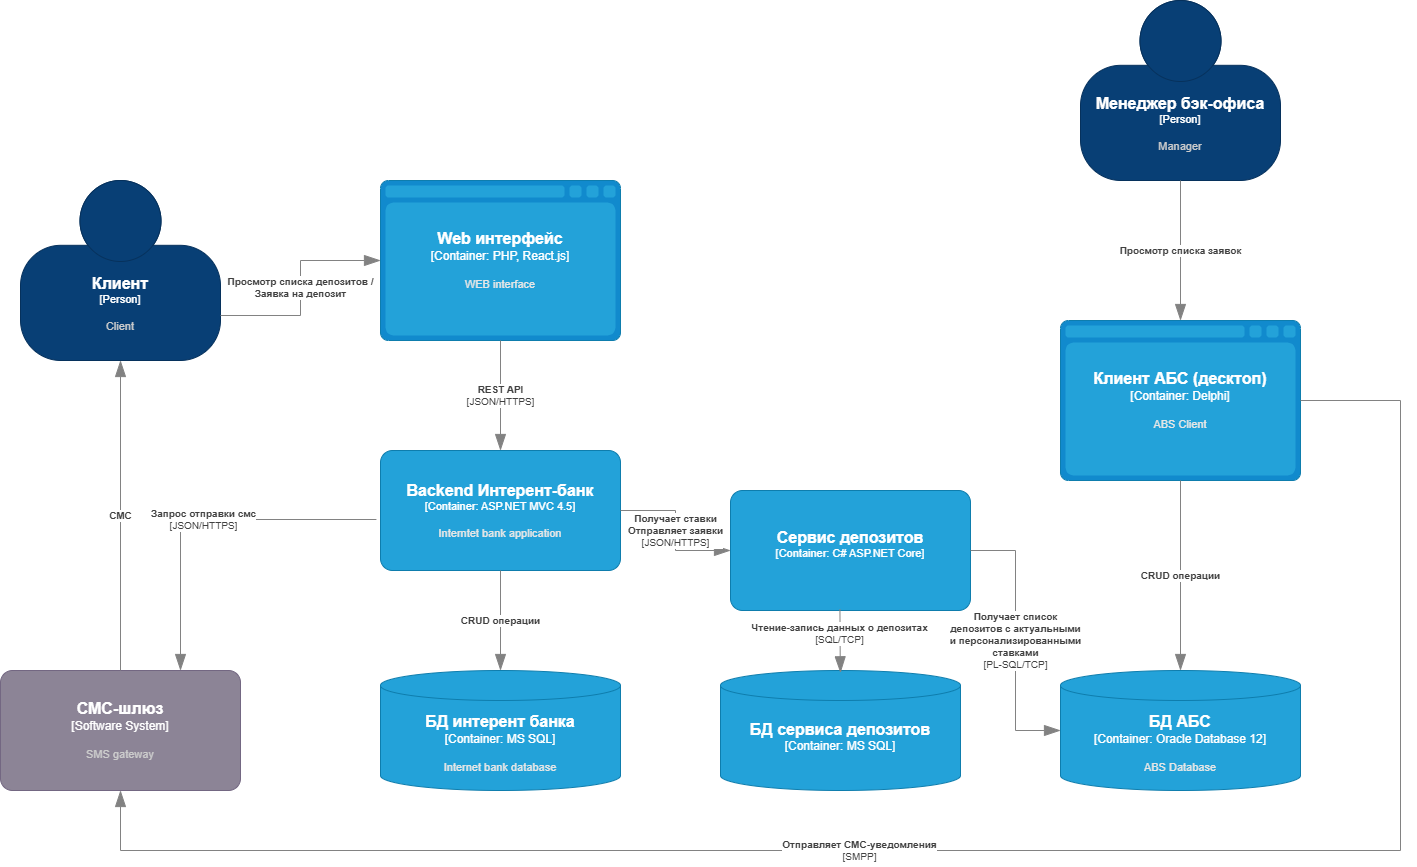

The diagram above was exported from draw.io. Its source (the exported page's mxGraphModel, read from the mxfile embedded in the PNG):
<mxGraphModel dx="2492" dy="2018" grid="1" gridSize="10" guides="1" tooltips="1" connect="1" arrows="1" fold="1" page="1" pageScale="1" pageWidth="827" pageHeight="1169" math="0" shadow="0">
  <root>
    <mxCell id="0" />
    <mxCell id="1" parent="0" />
    <object placeholders="1" c4Name="Клиент" c4Type="Person" c4Description="Client" label="&lt;font style=&quot;font-size: 16px&quot;&gt;&lt;b&gt;%c4Name%&lt;/b&gt;&lt;/font&gt;&lt;div&gt;[%c4Type%]&lt;/div&gt;&lt;br&gt;&lt;div&gt;&lt;font style=&quot;font-size: 11px&quot;&gt;&lt;font color=&quot;#cccccc&quot;&gt;%c4Description%&lt;/font&gt;&lt;/div&gt;" id="sZ7PwMeGSnANZIz2PrDy-1">
      <mxCell style="html=1;fontSize=11;dashed=0;whiteSpace=wrap;fillColor=#083F75;strokeColor=#06315C;fontColor=#ffffff;shape=mxgraph.c4.person2;align=center;metaEdit=1;points=[[0.5,0,0],[1,0.5,0],[1,0.75,0],[0.75,1,0],[0.5,1,0],[0.25,1,0],[0,0.75,0],[0,0.5,0]];resizable=0;" parent="1" vertex="1">
        <mxGeometry width="200" height="180" as="geometry" />
      </mxCell>
    </object>
    <object placeholders="1" c4Name="Web интерфейc" c4Type="Container" c4Technology="PHP, React.js" c4Description="WEB interface" label="&lt;font style=&quot;font-size: 16px&quot;&gt;&lt;b&gt;%c4Name%&lt;/b&gt;&lt;/font&gt;&lt;div&gt;[%c4Type%:&amp;nbsp;%c4Technology%]&lt;/div&gt;&lt;br&gt;&lt;div&gt;&lt;font style=&quot;font-size: 11px&quot;&gt;&lt;font color=&quot;#E6E6E6&quot;&gt;%c4Description%&lt;/font&gt;&lt;/div&gt;" id="sZ7PwMeGSnANZIz2PrDy-4">
      <mxCell style="shape=mxgraph.c4.webBrowserContainer2;whiteSpace=wrap;html=1;boundedLbl=1;rounded=0;labelBackgroundColor=none;strokeColor=#118ACD;fillColor=#23A2D9;strokeColor=#118ACD;strokeColor2=#0E7DAD;fontSize=12;fontColor=#ffffff;align=center;metaEdit=1;points=[[0.5,0,0],[1,0.25,0],[1,0.5,0],[1,0.75,0],[0.5,1,0],[0,0.75,0],[0,0.5,0],[0,0.25,0]];resizable=0;" parent="1" vertex="1">
        <mxGeometry x="360" width="240" height="160" as="geometry" />
      </mxCell>
    </object>
    <object placeholders="1" c4Name="Backend Интерент-банк" c4Type="Container" c4Technology="ASP.NET MVC 4.5" c4Description="Interntet bank application" label="&lt;font style=&quot;font-size: 16px&quot;&gt;&lt;b&gt;%c4Name%&lt;/b&gt;&lt;/font&gt;&lt;div&gt;[%c4Type%: %c4Technology%]&lt;/div&gt;&lt;br&gt;&lt;div&gt;&lt;font style=&quot;font-size: 11px&quot;&gt;&lt;font color=&quot;#E6E6E6&quot;&gt;%c4Description%&lt;/font&gt;&lt;/div&gt;" id="sZ7PwMeGSnANZIz2PrDy-5">
      <mxCell style="rounded=1;whiteSpace=wrap;html=1;fontSize=11;labelBackgroundColor=none;fillColor=#23A2D9;fontColor=#ffffff;align=center;arcSize=10;strokeColor=#0E7DAD;metaEdit=1;resizable=0;points=[[0.25,0,0],[0.5,0,0],[0.75,0,0],[1,0.25,0],[1,0.5,0],[1,0.75,0],[0.75,1,0],[0.5,1,0],[0.25,1,0],[0,0.75,0],[0,0.5,0],[0,0.25,0]];" parent="1" vertex="1">
        <mxGeometry x="360" y="270" width="240" height="120" as="geometry" />
      </mxCell>
    </object>
    <object placeholders="1" c4Name="БД интерент банка" c4Type="Container" c4Technology="MS SQL" c4Description="Internet bank database" label="&lt;font style=&quot;font-size: 16px&quot;&gt;&lt;b&gt;%c4Name%&lt;/b&gt;&lt;/font&gt;&lt;div&gt;[%c4Type%:&amp;nbsp;%c4Technology%]&lt;/div&gt;&lt;br&gt;&lt;div&gt;&lt;font style=&quot;font-size: 11px&quot;&gt;&lt;font color=&quot;#E6E6E6&quot;&gt;%c4Description%&lt;/font&gt;&lt;/div&gt;" id="sZ7PwMeGSnANZIz2PrDy-6">
      <mxCell style="shape=cylinder3;size=15;whiteSpace=wrap;html=1;boundedLbl=1;rounded=0;labelBackgroundColor=none;fillColor=#23A2D9;fontSize=12;fontColor=#ffffff;align=center;strokeColor=#0E7DAD;metaEdit=1;points=[[0.5,0,0],[1,0.25,0],[1,0.5,0],[1,0.75,0],[0.5,1,0],[0,0.75,0],[0,0.5,0],[0,0.25,0]];resizable=0;" parent="1" vertex="1">
        <mxGeometry x="360" y="490" width="240" height="120" as="geometry" />
      </mxCell>
    </object>
    <object placeholders="1" c4Name="БД АБС" c4Type="Container" c4Technology="Oracle Database 12" c4Description="ABS Database" label="&lt;font style=&quot;font-size: 16px&quot;&gt;&lt;b&gt;%c4Name%&lt;/b&gt;&lt;/font&gt;&lt;div&gt;[%c4Type%:&amp;nbsp;%c4Technology%]&lt;/div&gt;&lt;br&gt;&lt;div&gt;&lt;font style=&quot;font-size: 11px&quot;&gt;&lt;font color=&quot;#E6E6E6&quot;&gt;%c4Description%&lt;/font&gt;&lt;/div&gt;" id="sZ7PwMeGSnANZIz2PrDy-7">
      <mxCell style="shape=cylinder3;size=15;whiteSpace=wrap;html=1;boundedLbl=1;rounded=0;labelBackgroundColor=none;fillColor=#23A2D9;fontSize=12;fontColor=#ffffff;align=center;strokeColor=#0E7DAD;metaEdit=1;points=[[0.5,0,0],[1,0.25,0],[1,0.5,0],[1,0.75,0],[0.5,1,0],[0,0.75,0],[0,0.5,0],[0,0.25,0]];resizable=0;" parent="1" vertex="1">
        <mxGeometry x="1040" y="490" width="240" height="120" as="geometry" />
      </mxCell>
    </object>
    <object placeholders="1" c4Name="Клиент АБС (десктоп)" c4Type="Container" c4Technology="Delphi" c4Description="ABS Client" label="&lt;font style=&quot;font-size: 16px&quot;&gt;&lt;b&gt;%c4Name%&lt;/b&gt;&lt;/font&gt;&lt;div&gt;[%c4Type%:&amp;nbsp;%c4Technology%]&lt;/div&gt;&lt;br&gt;&lt;div&gt;&lt;font style=&quot;font-size: 11px&quot;&gt;&lt;font color=&quot;#E6E6E6&quot;&gt;%c4Description%&lt;/font&gt;&lt;/div&gt;" id="sZ7PwMeGSnANZIz2PrDy-8">
      <mxCell style="shape=mxgraph.c4.webBrowserContainer2;whiteSpace=wrap;html=1;boundedLbl=1;rounded=0;labelBackgroundColor=none;strokeColor=#118ACD;fillColor=#23A2D9;strokeColor=#118ACD;strokeColor2=#0E7DAD;fontSize=12;fontColor=#ffffff;align=center;metaEdit=1;points=[[0.5,0,0],[1,0.25,0],[1,0.5,0],[1,0.75,0],[0.5,1,0],[0,0.75,0],[0,0.5,0],[0,0.25,0]];resizable=0;" parent="1" vertex="1">
        <mxGeometry x="1040" y="140" width="240" height="160" as="geometry" />
      </mxCell>
    </object>
    <object placeholders="1" c4Name="Менеджер бэк-офиса" c4Type="Person" c4Description="Manager" label="&lt;font style=&quot;font-size: 16px&quot;&gt;&lt;b&gt;%c4Name%&lt;/b&gt;&lt;/font&gt;&lt;div&gt;[%c4Type%]&lt;/div&gt;&lt;br&gt;&lt;div&gt;&lt;font style=&quot;font-size: 11px&quot;&gt;&lt;font color=&quot;#cccccc&quot;&gt;%c4Description%&lt;/font&gt;&lt;/div&gt;" id="sZ7PwMeGSnANZIz2PrDy-9">
      <mxCell style="html=1;fontSize=11;dashed=0;whiteSpace=wrap;fillColor=#083F75;strokeColor=#06315C;fontColor=#ffffff;shape=mxgraph.c4.person2;align=center;metaEdit=1;points=[[0.5,0,0],[1,0.5,0],[1,0.75,0],[0.75,1,0],[0.5,1,0],[0.25,1,0],[0,0.75,0],[0,0.5,0]];resizable=0;" parent="1" vertex="1">
        <mxGeometry x="1060" y="-180" width="200" height="180" as="geometry" />
      </mxCell>
    </object>
    <object placeholders="1" c4Name="СМС-шлюз" c4Type="Software System" c4Description="SMS gateway" label="&lt;font style=&quot;font-size: 16px&quot;&gt;&lt;b&gt;%c4Name%&lt;/b&gt;&lt;/font&gt;&lt;div&gt;[%c4Type%]&lt;/div&gt;&lt;br&gt;&lt;div&gt;&lt;font style=&quot;font-size: 11px&quot;&gt;&lt;font color=&quot;#cccccc&quot;&gt;%c4Description%&lt;/font&gt;&lt;/div&gt;" id="sZ7PwMeGSnANZIz2PrDy-11">
      <mxCell style="rounded=1;whiteSpace=wrap;html=1;labelBackgroundColor=none;fillColor=#8C8496;fontColor=#ffffff;align=center;arcSize=10;strokeColor=#736782;metaEdit=1;resizable=0;points=[[0.25,0,0],[0.5,0,0],[0.75,0,0],[1,0.25,0],[1,0.5,0],[1,0.75,0],[0.75,1,0],[0.5,1,0],[0.25,1,0],[0,0.75,0],[0,0.5,0],[0,0.25,0]];" parent="1" vertex="1">
        <mxGeometry x="-20" y="490" width="240" height="120" as="geometry" />
      </mxCell>
    </object>
    <object placeholders="1" c4Type="Relationship" c4Description="СМС" label="&lt;div style=&quot;text-align: left&quot;&gt;&lt;div style=&quot;text-align: center&quot;&gt;&lt;b&gt;%c4Description%&lt;/b&gt;&lt;/div&gt;" id="sZ7PwMeGSnANZIz2PrDy-12">
      <mxCell style="endArrow=blockThin;html=1;fontSize=10;fontColor=#404040;strokeWidth=1;endFill=1;strokeColor=#828282;elbow=vertical;metaEdit=1;endSize=14;startSize=14;jumpStyle=arc;jumpSize=16;rounded=0;edgeStyle=orthogonalEdgeStyle;exitX=0.5;exitY=0;exitDx=0;exitDy=0;exitPerimeter=0;entryX=0.5;entryY=1;entryDx=0;entryDy=0;entryPerimeter=0;" parent="1" source="sZ7PwMeGSnANZIz2PrDy-11" target="sZ7PwMeGSnANZIz2PrDy-1" edge="1">
        <mxGeometry width="240" relative="1" as="geometry">
          <mxPoint x="250" y="350" as="sourcePoint" />
          <mxPoint x="490" y="350" as="targetPoint" />
        </mxGeometry>
      </mxCell>
    </object>
    <object placeholders="1" c4Type="Relationship" c4Technology="JSON/HTTPS" c4Description="Запрос отправки смс" label="&lt;div style=&quot;text-align: left&quot;&gt;&lt;div style=&quot;text-align: center&quot;&gt;&lt;b&gt;%c4Description%&lt;/b&gt;&lt;/div&gt;&lt;div style=&quot;text-align: center&quot;&gt;[%c4Technology%]&lt;/div&gt;&lt;/div&gt;" id="sZ7PwMeGSnANZIz2PrDy-13">
      <mxCell style="endArrow=blockThin;html=1;fontSize=10;fontColor=#404040;strokeWidth=1;endFill=1;strokeColor=#828282;elbow=vertical;metaEdit=1;endSize=14;startSize=14;jumpStyle=arc;jumpSize=16;rounded=0;edgeStyle=orthogonalEdgeStyle;entryX=0.75;entryY=0;entryDx=0;entryDy=0;entryPerimeter=0;exitX=-0.017;exitY=0.575;exitDx=0;exitDy=0;exitPerimeter=0;" parent="1" source="sZ7PwMeGSnANZIz2PrDy-5" target="sZ7PwMeGSnANZIz2PrDy-11" edge="1">
        <mxGeometry width="240" relative="1" as="geometry">
          <mxPoint x="250" y="350" as="sourcePoint" />
          <mxPoint x="490" y="350" as="targetPoint" />
        </mxGeometry>
      </mxCell>
    </object>
    <object placeholders="1" c4Type="Relationship" c4Description="Просмотр списка депозитов /&#10;Заявка на депозит" label="&lt;div style=&quot;text-align: left&quot;&gt;&lt;div style=&quot;text-align: center&quot;&gt;&lt;b&gt;%c4Description%&lt;/b&gt;&lt;/div&gt;" id="sZ7PwMeGSnANZIz2PrDy-14">
      <mxCell style="endArrow=blockThin;html=1;fontSize=10;fontColor=#404040;strokeWidth=1;endFill=1;strokeColor=#828282;elbow=vertical;metaEdit=1;endSize=14;startSize=14;jumpStyle=arc;jumpSize=16;rounded=0;edgeStyle=orthogonalEdgeStyle;exitX=1;exitY=0.75;exitDx=0;exitDy=0;exitPerimeter=0;entryX=0;entryY=0.5;entryDx=0;entryDy=0;entryPerimeter=0;" parent="1" source="sZ7PwMeGSnANZIz2PrDy-1" target="sZ7PwMeGSnANZIz2PrDy-4" edge="1">
        <mxGeometry width="240" relative="1" as="geometry">
          <mxPoint x="120" y="190" as="sourcePoint" />
          <mxPoint x="120" y="330" as="targetPoint" />
        </mxGeometry>
      </mxCell>
    </object>
    <object placeholders="1" c4Type="Relationship" c4Technology="JSON/HTTPS" c4Description="REST API" label="&lt;div style=&quot;text-align: left&quot;&gt;&lt;div style=&quot;text-align: center&quot;&gt;&lt;b&gt;%c4Description%&lt;/b&gt;&lt;/div&gt;&lt;div style=&quot;text-align: center&quot;&gt;[%c4Technology%]&lt;/div&gt;&lt;/div&gt;" id="sZ7PwMeGSnANZIz2PrDy-15">
      <mxCell style="endArrow=blockThin;html=1;fontSize=10;fontColor=#404040;strokeWidth=1;endFill=1;strokeColor=#828282;elbow=vertical;metaEdit=1;endSize=14;startSize=14;jumpStyle=arc;jumpSize=16;rounded=0;edgeStyle=orthogonalEdgeStyle;exitX=0.5;exitY=1;exitDx=0;exitDy=0;exitPerimeter=0;entryX=0.5;entryY=0;entryDx=0;entryDy=0;entryPerimeter=0;" parent="1" source="sZ7PwMeGSnANZIz2PrDy-4" target="sZ7PwMeGSnANZIz2PrDy-5" edge="1">
        <mxGeometry width="240" relative="1" as="geometry">
          <mxPoint x="240" y="390" as="sourcePoint" />
          <mxPoint x="540" y="260" as="targetPoint" />
        </mxGeometry>
      </mxCell>
    </object>
    <object placeholders="1" c4Type="Relationship" c4Description="CRUD операции" label="&lt;div style=&quot;text-align: left&quot;&gt;&lt;div style=&quot;text-align: center&quot;&gt;&lt;b&gt;%c4Description%&lt;/b&gt;&lt;/div&gt;" id="sZ7PwMeGSnANZIz2PrDy-16">
      <mxCell style="endArrow=blockThin;html=1;fontSize=10;fontColor=#404040;strokeWidth=1;endFill=1;strokeColor=#828282;elbow=vertical;metaEdit=1;endSize=14;startSize=14;jumpStyle=arc;jumpSize=16;rounded=0;edgeStyle=orthogonalEdgeStyle;exitX=0.5;exitY=1;exitDx=0;exitDy=0;exitPerimeter=0;entryX=0.5;entryY=0;entryDx=0;entryDy=0;entryPerimeter=0;" parent="1" source="sZ7PwMeGSnANZIz2PrDy-5" target="sZ7PwMeGSnANZIz2PrDy-6" edge="1">
        <mxGeometry width="240" relative="1" as="geometry">
          <mxPoint x="300" y="350" as="sourcePoint" />
          <mxPoint x="540" y="350" as="targetPoint" />
        </mxGeometry>
      </mxCell>
    </object>
    <object placeholders="1" c4Type="Relationship" c4Description="Просмотр списка заявок" label="&lt;div style=&quot;text-align: left&quot;&gt;&lt;div style=&quot;text-align: center&quot;&gt;&lt;b&gt;%c4Description%&lt;/b&gt;&lt;/div&gt;" id="sZ7PwMeGSnANZIz2PrDy-18">
      <mxCell style="endArrow=blockThin;html=1;fontSize=10;fontColor=#404040;strokeWidth=1;endFill=1;strokeColor=#828282;elbow=vertical;metaEdit=1;endSize=14;startSize=14;jumpStyle=arc;jumpSize=16;rounded=0;edgeStyle=orthogonalEdgeStyle;exitX=0.5;exitY=1;exitDx=0;exitDy=0;exitPerimeter=0;entryX=0.5;entryY=0;entryDx=0;entryDy=0;entryPerimeter=0;" parent="1" source="sZ7PwMeGSnANZIz2PrDy-9" target="sZ7PwMeGSnANZIz2PrDy-8" edge="1">
        <mxGeometry width="240" relative="1" as="geometry">
          <mxPoint x="823" y="190" as="sourcePoint" />
          <mxPoint x="823" y="330" as="targetPoint" />
        </mxGeometry>
      </mxCell>
    </object>
    <object placeholders="1" c4Type="Relationship" c4Description="CRUD операции" label="&lt;div style=&quot;text-align: left&quot;&gt;&lt;div style=&quot;text-align: center&quot;&gt;&lt;b&gt;%c4Description%&lt;/b&gt;&lt;/div&gt;" id="sZ7PwMeGSnANZIz2PrDy-19">
      <mxCell style="endArrow=blockThin;html=1;fontSize=10;fontColor=#404040;strokeWidth=1;endFill=1;strokeColor=#828282;elbow=vertical;metaEdit=1;endSize=14;startSize=14;jumpStyle=arc;jumpSize=16;rounded=0;edgeStyle=orthogonalEdgeStyle;exitX=0.5;exitY=1;exitDx=0;exitDy=0;exitPerimeter=0;entryX=0.5;entryY=0;entryDx=0;entryDy=0;entryPerimeter=0;" parent="1" source="sZ7PwMeGSnANZIz2PrDy-8" target="sZ7PwMeGSnANZIz2PrDy-7" edge="1">
        <mxGeometry width="240" relative="1" as="geometry">
          <mxPoint x="723" y="400" as="sourcePoint" />
          <mxPoint x="723" y="500" as="targetPoint" />
        </mxGeometry>
      </mxCell>
    </object>
    <object placeholders="1" c4Name="Сервис депозитов" c4Type="Container" c4Technology="C# ASP.NET Core" c4Description="" label="&lt;font style=&quot;font-size: 16px&quot;&gt;&lt;b&gt;%c4Name%&lt;/b&gt;&lt;/font&gt;&lt;div&gt;[%c4Type%: %c4Technology%]&lt;/div&gt;&lt;br&gt;&lt;div&gt;&lt;font style=&quot;font-size: 11px&quot;&gt;&lt;font color=&quot;#E6E6E6&quot;&gt;%c4Description%&lt;/font&gt;&lt;/div&gt;" id="VmKkHjipPFNiHrA9Dngf-4">
      <mxCell style="rounded=1;whiteSpace=wrap;html=1;fontSize=11;labelBackgroundColor=none;fillColor=#23A2D9;fontColor=#ffffff;align=center;arcSize=10;strokeColor=#0E7DAD;metaEdit=1;resizable=0;points=[[0.25,0,0],[0.5,0,0],[0.75,0,0],[1,0.25,0],[1,0.5,0],[1,0.75,0],[0.75,1,0],[0.5,1,0],[0.25,1,0],[0,0.75,0],[0,0.5,0],[0,0.25,0]];" parent="1" vertex="1">
        <mxGeometry x="710" y="310" width="240" height="120" as="geometry" />
      </mxCell>
    </object>
    <object placeholders="1" c4Type="Relationship" c4Technology="JSON/HTTPS" c4Description="Получает ставки&#10;Отправляет заявки" label="&lt;div style=&quot;text-align: left&quot;&gt;&lt;div style=&quot;text-align: center&quot;&gt;&lt;b&gt;%c4Description%&lt;/b&gt;&lt;/div&gt;&lt;div style=&quot;text-align: center&quot;&gt;[%c4Technology%]&lt;/div&gt;&lt;/div&gt;" id="VmKkHjipPFNiHrA9Dngf-5">
      <mxCell style="endArrow=blockThin;html=1;fontSize=10;fontColor=#404040;strokeWidth=1;endFill=1;strokeColor=#828282;elbow=vertical;metaEdit=1;endSize=14;startSize=14;jumpStyle=arc;jumpSize=16;rounded=0;edgeStyle=orthogonalEdgeStyle;entryX=0;entryY=0.5;entryDx=0;entryDy=0;entryPerimeter=0;exitX=1;exitY=0.5;exitDx=0;exitDy=0;exitPerimeter=0;" parent="1" source="sZ7PwMeGSnANZIz2PrDy-5" target="VmKkHjipPFNiHrA9Dngf-4" edge="1">
        <mxGeometry width="240" relative="1" as="geometry">
          <mxPoint x="510" y="360" as="sourcePoint" />
          <mxPoint x="750" y="360" as="targetPoint" />
          <mxPoint as="offset" />
        </mxGeometry>
      </mxCell>
    </object>
    <object placeholders="1" c4Type="Relationship" c4Technology="PL-SQL/TCP" c4Description="Получает список &#10;депозитов с актуальными&#10;и персонализированными &#10;ставками" label="&lt;div style=&quot;text-align: left&quot;&gt;&lt;div style=&quot;text-align: center&quot;&gt;&lt;b&gt;%c4Description%&lt;/b&gt;&lt;/div&gt;&lt;div style=&quot;text-align: center&quot;&gt;[%c4Technology%]&lt;/div&gt;&lt;/div&gt;" id="VmKkHjipPFNiHrA9Dngf-6">
      <mxCell style="endArrow=blockThin;html=1;fontSize=10;fontColor=#404040;strokeWidth=1;endFill=1;strokeColor=#828282;elbow=vertical;metaEdit=1;endSize=14;startSize=14;jumpStyle=arc;jumpSize=16;rounded=0;edgeStyle=orthogonalEdgeStyle;entryX=0;entryY=0.5;entryDx=0;entryDy=0;entryPerimeter=0;exitX=1;exitY=0.5;exitDx=0;exitDy=0;exitPerimeter=0;" parent="1" source="VmKkHjipPFNiHrA9Dngf-4" target="sZ7PwMeGSnANZIz2PrDy-7" edge="1">
        <mxGeometry width="240" relative="1" as="geometry">
          <mxPoint x="510" y="360" as="sourcePoint" />
          <mxPoint x="750" y="360" as="targetPoint" />
        </mxGeometry>
      </mxCell>
    </object>
    <object placeholders="1" c4Type="Relationship" c4Technology="SMPP" c4Description="Отправляет СМС-уведомления" label="&lt;div style=&quot;text-align: left&quot;&gt;&lt;div style=&quot;text-align: center&quot;&gt;&lt;b&gt;%c4Description%&lt;/b&gt;&lt;/div&gt;&lt;div style=&quot;text-align: center&quot;&gt;[%c4Technology%]&lt;/div&gt;&lt;/div&gt;" id="cvojqDw3z9_hY12l58NY-2">
      <mxCell style="endArrow=blockThin;html=1;fontSize=10;fontColor=#404040;strokeWidth=1;endFill=1;strokeColor=#828282;elbow=vertical;metaEdit=1;endSize=14;startSize=14;jumpStyle=arc;jumpSize=16;rounded=0;edgeStyle=orthogonalEdgeStyle;entryX=0.5;entryY=1;entryDx=0;entryDy=0;entryPerimeter=0;" edge="1" parent="1" target="sZ7PwMeGSnANZIz2PrDy-11">
        <mxGeometry x="0.1543" width="240" relative="1" as="geometry">
          <mxPoint x="1280" y="220" as="sourcePoint" />
          <mxPoint x="860.96" y="-80.03999999999996" as="targetPoint" />
          <mxPoint as="offset" />
          <Array as="points">
            <mxPoint x="1380" y="220" />
            <mxPoint x="1380" y="670" />
            <mxPoint x="100" y="670" />
          </Array>
        </mxGeometry>
      </mxCell>
    </object>
    <object placeholders="1" c4Name="БД сервиса депозитов" c4Type="Container" c4Technology="MS SQL" c4Description="" label="&lt;font style=&quot;font-size: 16px&quot;&gt;&lt;b&gt;%c4Name%&lt;/b&gt;&lt;/font&gt;&lt;div&gt;[%c4Type%:&amp;nbsp;%c4Technology%]&lt;/div&gt;&lt;br&gt;&lt;div&gt;&lt;font style=&quot;font-size: 11px&quot;&gt;&lt;font color=&quot;#E6E6E6&quot;&gt;%c4Description%&lt;/font&gt;&lt;/div&gt;" id="cvojqDw3z9_hY12l58NY-5">
      <mxCell style="shape=cylinder3;size=15;whiteSpace=wrap;html=1;boundedLbl=1;rounded=0;labelBackgroundColor=none;fillColor=#23A2D9;fontSize=12;fontColor=#ffffff;align=center;strokeColor=#0E7DAD;metaEdit=1;points=[[0.5,0,0],[1,0.25,0],[1,0.5,0],[1,0.75,0],[0.5,1,0],[0,0.75,0],[0,0.5,0],[0,0.25,0]];resizable=0;" vertex="1" parent="1">
        <mxGeometry x="700" y="490" width="240" height="120" as="geometry" />
      </mxCell>
    </object>
    <object placeholders="1" c4Type="Relationship" c4Technology="SQL/TCP" c4Description="Чтение-запись данных о депозитах" label="&lt;div style=&quot;text-align: left&quot;&gt;&lt;div style=&quot;text-align: center&quot;&gt;&lt;b&gt;%c4Description%&lt;/b&gt;&lt;/div&gt;&lt;div style=&quot;text-align: center&quot;&gt;[%c4Technology%]&lt;/div&gt;&lt;/div&gt;" id="cvojqDw3z9_hY12l58NY-6">
      <mxCell style="endArrow=blockThin;html=1;fontSize=10;fontColor=#404040;strokeWidth=1;endFill=1;strokeColor=#828282;elbow=vertical;metaEdit=1;endSize=14;startSize=14;jumpStyle=arc;jumpSize=16;rounded=0;edgeStyle=orthogonalEdgeStyle;exitX=0.456;exitY=0.989;exitDx=0;exitDy=0;exitPerimeter=0;entryX=0.5;entryY=0.019;entryDx=0;entryDy=0;entryPerimeter=0;" edge="1" parent="1" source="VmKkHjipPFNiHrA9Dngf-4" target="cvojqDw3z9_hY12l58NY-5">
        <mxGeometry x="-0.2593" width="240" relative="1" as="geometry">
          <mxPoint x="830" y="542" as="sourcePoint" />
          <mxPoint x="830" y="450" as="targetPoint" />
          <mxPoint as="offset" />
        </mxGeometry>
      </mxCell>
    </object>
  </root>
</mxGraphModel>